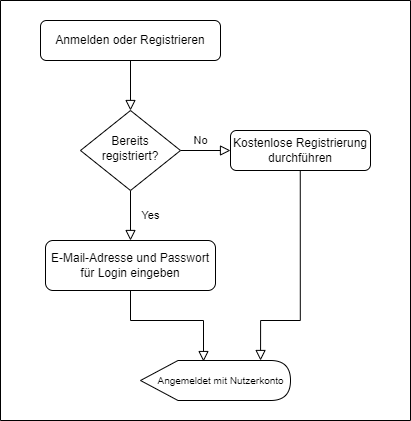

The diagram above was exported from draw.io. Its source (the exported page's mxGraphModel, read from the mxfile embedded in the PNG):
<mxGraphModel dx="1278" dy="649" grid="1" gridSize="10" guides="1" tooltips="1" connect="1" arrows="1" fold="1" page="1" pageScale="1" pageWidth="827" pageHeight="1169" math="0" shadow="0">
  <root>
    <mxCell id="WIyWlLk6GJQsqaUBKTNV-0" />
    <mxCell id="WIyWlLk6GJQsqaUBKTNV-1" parent="WIyWlLk6GJQsqaUBKTNV-0" />
    <mxCell id="WIyWlLk6GJQsqaUBKTNV-2" value="" style="rounded=0;html=1;jettySize=auto;orthogonalLoop=1;fontSize=11;endArrow=block;endFill=0;endSize=8;strokeWidth=1;shadow=0;labelBackgroundColor=none;edgeStyle=orthogonalEdgeStyle;" parent="WIyWlLk6GJQsqaUBKTNV-1" source="WIyWlLk6GJQsqaUBKTNV-3" target="WIyWlLk6GJQsqaUBKTNV-6" edge="1">
      <mxGeometry relative="1" as="geometry" />
    </mxCell>
    <mxCell id="WIyWlLk6GJQsqaUBKTNV-3" value="Anmelden oder Registrieren" style="rounded=1;whiteSpace=wrap;html=1;fontSize=12;glass=0;strokeWidth=1;shadow=0;" parent="WIyWlLk6GJQsqaUBKTNV-1" vertex="1">
      <mxGeometry x="130" y="80" width="180" height="40" as="geometry" />
    </mxCell>
    <mxCell id="WIyWlLk6GJQsqaUBKTNV-4" value="Yes" style="rounded=0;html=1;jettySize=auto;orthogonalLoop=1;fontSize=11;endArrow=block;endFill=0;endSize=8;strokeWidth=1;shadow=0;labelBackgroundColor=none;edgeStyle=orthogonalEdgeStyle;entryX=0.5;entryY=0;entryDx=0;entryDy=0;" parent="WIyWlLk6GJQsqaUBKTNV-1" source="WIyWlLk6GJQsqaUBKTNV-6" target="FixXZx4HN4SpeAWM24u1-2" edge="1">
      <mxGeometry y="20" relative="1" as="geometry">
        <mxPoint as="offset" />
        <mxPoint x="220" y="290" as="targetPoint" />
      </mxGeometry>
    </mxCell>
    <mxCell id="WIyWlLk6GJQsqaUBKTNV-5" value="" style="edgeStyle=orthogonalEdgeStyle;rounded=0;html=1;jettySize=auto;orthogonalLoop=1;fontSize=11;endArrow=block;endFill=0;endSize=8;strokeWidth=1;shadow=0;labelBackgroundColor=none;" parent="WIyWlLk6GJQsqaUBKTNV-1" source="WIyWlLk6GJQsqaUBKTNV-6" target="WIyWlLk6GJQsqaUBKTNV-7" edge="1">
      <mxGeometry y="10" relative="1" as="geometry">
        <mxPoint as="offset" />
      </mxGeometry>
    </mxCell>
    <mxCell id="WIyWlLk6GJQsqaUBKTNV-6" value="Bereits registriert?" style="rhombus;whiteSpace=wrap;html=1;shadow=0;fontFamily=Helvetica;fontSize=12;align=center;strokeWidth=1;spacing=6;spacingTop=-4;" parent="WIyWlLk6GJQsqaUBKTNV-1" vertex="1">
      <mxGeometry x="170" y="170" width="100" height="80" as="geometry" />
    </mxCell>
    <mxCell id="WIyWlLk6GJQsqaUBKTNV-7" value="Kostenlose Registrierung&lt;br&gt;durchführen" style="rounded=1;whiteSpace=wrap;html=1;fontSize=12;glass=0;strokeWidth=1;shadow=0;" parent="WIyWlLk6GJQsqaUBKTNV-1" vertex="1">
      <mxGeometry x="320" y="190" width="140" height="40" as="geometry" />
    </mxCell>
    <mxCell id="FixXZx4HN4SpeAWM24u1-14" style="edgeStyle=orthogonalEdgeStyle;rounded=0;orthogonalLoop=1;jettySize=auto;html=1;entryX=0.42;entryY=0.026;entryDx=0;entryDy=0;entryPerimeter=0;fontSize=10;endArrow=block;endFill=0;endSize=8;" parent="WIyWlLk6GJQsqaUBKTNV-1" source="FixXZx4HN4SpeAWM24u1-2" target="FixXZx4HN4SpeAWM24u1-13" edge="1">
      <mxGeometry relative="1" as="geometry">
        <Array as="points">
          <mxPoint x="220" y="380" />
          <mxPoint x="293" y="380" />
        </Array>
      </mxGeometry>
    </mxCell>
    <mxCell id="FixXZx4HN4SpeAWM24u1-2" value="E-Mail-Adresse und Passwort für Login eingeben" style="rounded=1;whiteSpace=wrap;html=1;fontSize=12;glass=0;strokeWidth=1;shadow=0;" parent="WIyWlLk6GJQsqaUBKTNV-1" vertex="1">
      <mxGeometry x="135" y="300" width="170" height="50" as="geometry" />
    </mxCell>
    <mxCell id="FixXZx4HN4SpeAWM24u1-4" value="" style="rounded=0;html=1;jettySize=auto;orthogonalLoop=1;fontSize=11;endArrow=block;endFill=0;endSize=8;strokeWidth=1;shadow=0;labelBackgroundColor=none;edgeStyle=orthogonalEdgeStyle;entryX=0.593;entryY=0;entryDx=0;entryDy=0;entryPerimeter=0;" parent="WIyWlLk6GJQsqaUBKTNV-1" edge="1">
      <mxGeometry y="20" relative="1" as="geometry">
        <mxPoint as="offset" />
        <mxPoint x="389.76" y="230" as="sourcePoint" />
        <mxPoint x="350.05499999999984" y="419.9999999999999" as="targetPoint" />
        <Array as="points">
          <mxPoint x="390" y="380" />
          <mxPoint x="350" y="380" />
        </Array>
      </mxGeometry>
    </mxCell>
    <mxCell id="FixXZx4HN4SpeAWM24u1-8" value="No" style="text;html=1;align=center;verticalAlign=middle;resizable=0;points=[];autosize=1;strokeColor=none;fillColor=none;fontSize=11;" parent="WIyWlLk6GJQsqaUBKTNV-1" vertex="1">
      <mxGeometry x="275" y="190" width="30" height="20" as="geometry" />
    </mxCell>
    <mxCell id="FixXZx4HN4SpeAWM24u1-13" value="&amp;nbsp; &amp;nbsp; Angemeldet mit Nutzerkonto" style="shape=display;whiteSpace=wrap;html=1;fontSize=10;" parent="WIyWlLk6GJQsqaUBKTNV-1" vertex="1">
      <mxGeometry x="230" y="420" width="150" height="40" as="geometry" />
    </mxCell>
    <mxCell id="FixXZx4HN4SpeAWM24u1-19" value="" style="swimlane;startSize=0;fontSize=10;" parent="WIyWlLk6GJQsqaUBKTNV-1" vertex="1">
      <mxGeometry x="90" y="60" width="410" height="420" as="geometry" />
    </mxCell>
  </root>
</mxGraphModel>